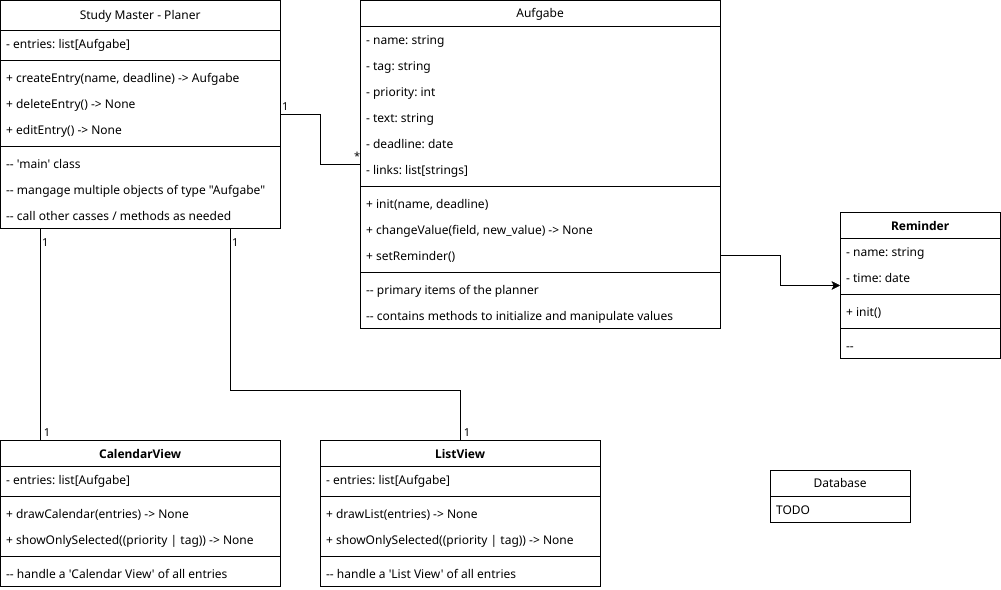

The diagram above was exported from draw.io. Its source (the exported page's mxGraphModel, read from the mxfile embedded in the PNG):
<mxGraphModel dx="1245" dy="715" grid="1" gridSize="10" guides="1" tooltips="1" connect="1" arrows="1" fold="1" page="1" pageScale="1" pageWidth="1169" pageHeight="827" math="0" shadow="0">
  <root>
    <mxCell id="0" />
    <mxCell id="1" parent="0" />
    <mxCell id="VuIJ8-gDsY2u2jOq6SIl-7" value="Study Master - Planer" style="swimlane;fontStyle=0;childLayout=stackLayout;horizontal=1;startSize=30;fillColor=none;horizontalStack=0;resizeParent=1;resizeParentMax=0;resizeLast=0;collapsible=1;marginBottom=0;whiteSpace=wrap;html=1;" vertex="1" parent="1">
      <mxGeometry x="40" y="40" width="280" height="228" as="geometry" />
    </mxCell>
    <mxCell id="VuIJ8-gDsY2u2jOq6SIl-37" value="- entries: list[Aufgabe]" style="text;strokeColor=none;fillColor=none;align=left;verticalAlign=top;spacingLeft=4;spacingRight=4;overflow=hidden;rotatable=0;points=[[0,0.5],[1,0.5]];portConstraint=eastwest;whiteSpace=wrap;html=1;" vertex="1" parent="VuIJ8-gDsY2u2jOq6SIl-7">
      <mxGeometry y="30" width="280" height="26" as="geometry" />
    </mxCell>
    <mxCell id="VuIJ8-gDsY2u2jOq6SIl-36" value="" style="line;strokeWidth=1;fillColor=none;align=left;verticalAlign=middle;spacingTop=-1;spacingLeft=3;spacingRight=3;rotatable=0;labelPosition=right;points=[];portConstraint=eastwest;strokeColor=inherit;" vertex="1" parent="VuIJ8-gDsY2u2jOq6SIl-7">
      <mxGeometry y="56" width="280" height="8" as="geometry" />
    </mxCell>
    <mxCell id="VuIJ8-gDsY2u2jOq6SIl-14" value="+ createEntry(name, deadline) -&amp;gt; Aufgabe" style="text;strokeColor=none;fillColor=none;align=left;verticalAlign=top;spacingLeft=4;spacingRight=4;overflow=hidden;rotatable=0;points=[[0,0.5],[1,0.5]];portConstraint=eastwest;whiteSpace=wrap;html=1;" vertex="1" parent="VuIJ8-gDsY2u2jOq6SIl-7">
      <mxGeometry y="64" width="280" height="26" as="geometry" />
    </mxCell>
    <mxCell id="VuIJ8-gDsY2u2jOq6SIl-38" value="+ deleteEntry() -&amp;gt; None" style="text;strokeColor=none;fillColor=none;align=left;verticalAlign=top;spacingLeft=4;spacingRight=4;overflow=hidden;rotatable=0;points=[[0,0.5],[1,0.5]];portConstraint=eastwest;whiteSpace=wrap;html=1;" vertex="1" parent="VuIJ8-gDsY2u2jOq6SIl-7">
      <mxGeometry y="90" width="280" height="26" as="geometry" />
    </mxCell>
    <mxCell id="VuIJ8-gDsY2u2jOq6SIl-39" value="+ editEntry() -&amp;gt; None" style="text;strokeColor=none;fillColor=none;align=left;verticalAlign=top;spacingLeft=4;spacingRight=4;overflow=hidden;rotatable=0;points=[[0,0.5],[1,0.5]];portConstraint=eastwest;whiteSpace=wrap;html=1;" vertex="1" parent="VuIJ8-gDsY2u2jOq6SIl-7">
      <mxGeometry y="116" width="280" height="26" as="geometry" />
    </mxCell>
    <mxCell id="VuIJ8-gDsY2u2jOq6SIl-48" value="" style="line;strokeWidth=1;fillColor=none;align=left;verticalAlign=middle;spacingTop=-1;spacingLeft=3;spacingRight=3;rotatable=0;labelPosition=right;points=[];portConstraint=eastwest;strokeColor=inherit;" vertex="1" parent="VuIJ8-gDsY2u2jOq6SIl-7">
      <mxGeometry y="142" width="280" height="8" as="geometry" />
    </mxCell>
    <mxCell id="VuIJ8-gDsY2u2jOq6SIl-47" value="-- 'main' class&lt;div&gt;&lt;br&gt;&lt;/div&gt;" style="text;strokeColor=none;fillColor=none;align=left;verticalAlign=top;spacingLeft=4;spacingRight=4;overflow=hidden;rotatable=0;points=[[0,0.5],[1,0.5]];portConstraint=eastwest;whiteSpace=wrap;html=1;" vertex="1" parent="VuIJ8-gDsY2u2jOq6SIl-7">
      <mxGeometry y="150" width="280" height="26" as="geometry" />
    </mxCell>
    <mxCell id="VuIJ8-gDsY2u2jOq6SIl-50" value="-- mangage multiple objects of type &quot;Aufgabe&quot;" style="text;strokeColor=none;fillColor=none;align=left;verticalAlign=top;spacingLeft=4;spacingRight=4;overflow=hidden;rotatable=0;points=[[0,0.5],[1,0.5]];portConstraint=eastwest;whiteSpace=wrap;html=1;" vertex="1" parent="VuIJ8-gDsY2u2jOq6SIl-7">
      <mxGeometry y="176" width="280" height="26" as="geometry" />
    </mxCell>
    <mxCell id="VuIJ8-gDsY2u2jOq6SIl-57" value="-- call other casses / methods as needed" style="text;strokeColor=none;fillColor=none;align=left;verticalAlign=top;spacingLeft=4;spacingRight=4;overflow=hidden;rotatable=0;points=[[0,0.5],[1,0.5]];portConstraint=eastwest;whiteSpace=wrap;html=1;" vertex="1" parent="VuIJ8-gDsY2u2jOq6SIl-7">
      <mxGeometry y="202" width="280" height="26" as="geometry" />
    </mxCell>
    <mxCell id="VuIJ8-gDsY2u2jOq6SIl-16" value="Aufgabe" style="swimlane;fontStyle=0;childLayout=stackLayout;horizontal=1;startSize=26;fillColor=none;horizontalStack=0;resizeParent=1;resizeParentMax=0;resizeLast=0;collapsible=1;marginBottom=0;whiteSpace=wrap;html=1;" vertex="1" parent="1">
      <mxGeometry x="400" y="40" width="360" height="328" as="geometry" />
    </mxCell>
    <mxCell id="VuIJ8-gDsY2u2jOq6SIl-17" value="- name: string" style="text;strokeColor=none;fillColor=none;align=left;verticalAlign=top;spacingLeft=4;spacingRight=4;overflow=hidden;rotatable=0;points=[[0,0.5],[1,0.5]];portConstraint=eastwest;whiteSpace=wrap;html=1;" vertex="1" parent="VuIJ8-gDsY2u2jOq6SIl-16">
      <mxGeometry y="26" width="360" height="26" as="geometry" />
    </mxCell>
    <mxCell id="VuIJ8-gDsY2u2jOq6SIl-18" value="- tag: string" style="text;strokeColor=none;fillColor=none;align=left;verticalAlign=top;spacingLeft=4;spacingRight=4;overflow=hidden;rotatable=0;points=[[0,0.5],[1,0.5]];portConstraint=eastwest;whiteSpace=wrap;html=1;" vertex="1" parent="VuIJ8-gDsY2u2jOq6SIl-16">
      <mxGeometry y="52" width="360" height="26" as="geometry" />
    </mxCell>
    <mxCell id="VuIJ8-gDsY2u2jOq6SIl-19" value="- priority: int" style="text;strokeColor=none;fillColor=none;align=left;verticalAlign=top;spacingLeft=4;spacingRight=4;overflow=hidden;rotatable=0;points=[[0,0.5],[1,0.5]];portConstraint=eastwest;whiteSpace=wrap;html=1;" vertex="1" parent="VuIJ8-gDsY2u2jOq6SIl-16">
      <mxGeometry y="78" width="360" height="26" as="geometry" />
    </mxCell>
    <mxCell id="VuIJ8-gDsY2u2jOq6SIl-20" value="- text: string" style="text;strokeColor=none;fillColor=none;align=left;verticalAlign=top;spacingLeft=4;spacingRight=4;overflow=hidden;rotatable=0;points=[[0,0.5],[1,0.5]];portConstraint=eastwest;whiteSpace=wrap;html=1;" vertex="1" parent="VuIJ8-gDsY2u2jOq6SIl-16">
      <mxGeometry y="104" width="360" height="26" as="geometry" />
    </mxCell>
    <mxCell id="VuIJ8-gDsY2u2jOq6SIl-21" value="- deadline: date" style="text;strokeColor=none;fillColor=none;align=left;verticalAlign=top;spacingLeft=4;spacingRight=4;overflow=hidden;rotatable=0;points=[[0,0.5],[1,0.5]];portConstraint=eastwest;whiteSpace=wrap;html=1;" vertex="1" parent="VuIJ8-gDsY2u2jOq6SIl-16">
      <mxGeometry y="130" width="360" height="26" as="geometry" />
    </mxCell>
    <mxCell id="VuIJ8-gDsY2u2jOq6SIl-23" value="- links: list[strings]" style="text;strokeColor=none;fillColor=none;align=left;verticalAlign=top;spacingLeft=4;spacingRight=4;overflow=hidden;rotatable=0;points=[[0,0.5],[1,0.5]];portConstraint=eastwest;whiteSpace=wrap;html=1;" vertex="1" parent="VuIJ8-gDsY2u2jOq6SIl-16">
      <mxGeometry y="156" width="360" height="26" as="geometry" />
    </mxCell>
    <mxCell id="VuIJ8-gDsY2u2jOq6SIl-35" value="" style="line;strokeWidth=1;fillColor=none;align=left;verticalAlign=middle;spacingTop=-1;spacingLeft=3;spacingRight=3;rotatable=0;labelPosition=right;points=[];portConstraint=eastwest;strokeColor=inherit;" vertex="1" parent="VuIJ8-gDsY2u2jOq6SIl-16">
      <mxGeometry y="182" width="360" height="8" as="geometry" />
    </mxCell>
    <mxCell id="VuIJ8-gDsY2u2jOq6SIl-22" value="+ init(name, deadline)" style="text;strokeColor=none;fillColor=none;align=left;verticalAlign=top;spacingLeft=4;spacingRight=4;overflow=hidden;rotatable=0;points=[[0,0.5],[1,0.5]];portConstraint=eastwest;whiteSpace=wrap;html=1;" vertex="1" parent="VuIJ8-gDsY2u2jOq6SIl-16">
      <mxGeometry y="190" width="360" height="26" as="geometry" />
    </mxCell>
    <mxCell id="VuIJ8-gDsY2u2jOq6SIl-40" value="+ changeValue(field, new_value) -&amp;gt; None" style="text;strokeColor=none;fillColor=none;align=left;verticalAlign=top;spacingLeft=4;spacingRight=4;overflow=hidden;rotatable=0;points=[[0,0.5],[1,0.5]];portConstraint=eastwest;whiteSpace=wrap;html=1;" vertex="1" parent="VuIJ8-gDsY2u2jOq6SIl-16">
      <mxGeometry y="216" width="360" height="26" as="geometry" />
    </mxCell>
    <mxCell id="VuIJ8-gDsY2u2jOq6SIl-89" value="+ setReminder()" style="text;strokeColor=none;fillColor=none;align=left;verticalAlign=top;spacingLeft=4;spacingRight=4;overflow=hidden;rotatable=0;points=[[0,0.5],[1,0.5]];portConstraint=eastwest;whiteSpace=wrap;html=1;" vertex="1" parent="VuIJ8-gDsY2u2jOq6SIl-16">
      <mxGeometry y="242" width="360" height="26" as="geometry" />
    </mxCell>
    <mxCell id="VuIJ8-gDsY2u2jOq6SIl-59" value="" style="line;strokeWidth=1;fillColor=none;align=left;verticalAlign=middle;spacingTop=-1;spacingLeft=3;spacingRight=3;rotatable=0;labelPosition=right;points=[];portConstraint=eastwest;strokeColor=inherit;" vertex="1" parent="VuIJ8-gDsY2u2jOq6SIl-16">
      <mxGeometry y="268" width="360" height="8" as="geometry" />
    </mxCell>
    <mxCell id="VuIJ8-gDsY2u2jOq6SIl-58" value="-- primary items of the planner" style="text;strokeColor=none;fillColor=none;align=left;verticalAlign=top;spacingLeft=4;spacingRight=4;overflow=hidden;rotatable=0;points=[[0,0.5],[1,0.5]];portConstraint=eastwest;whiteSpace=wrap;html=1;" vertex="1" parent="VuIJ8-gDsY2u2jOq6SIl-16">
      <mxGeometry y="276" width="360" height="26" as="geometry" />
    </mxCell>
    <mxCell id="VuIJ8-gDsY2u2jOq6SIl-60" value="-- contains methods to initialize and manipulate values&amp;nbsp;" style="text;strokeColor=none;fillColor=none;align=left;verticalAlign=top;spacingLeft=4;spacingRight=4;overflow=hidden;rotatable=0;points=[[0,0.5],[1,0.5]];portConstraint=eastwest;whiteSpace=wrap;html=1;" vertex="1" parent="VuIJ8-gDsY2u2jOq6SIl-16">
      <mxGeometry y="302" width="360" height="26" as="geometry" />
    </mxCell>
    <mxCell id="VuIJ8-gDsY2u2jOq6SIl-31" value="" style="endArrow=none;html=1;edgeStyle=orthogonalEdgeStyle;rounded=0;" edge="1" parent="1" source="VuIJ8-gDsY2u2jOq6SIl-7" target="VuIJ8-gDsY2u2jOq6SIl-16">
      <mxGeometry relative="1" as="geometry">
        <mxPoint x="180" y="250" as="sourcePoint" />
        <mxPoint x="340" y="250" as="targetPoint" />
      </mxGeometry>
    </mxCell>
    <mxCell id="VuIJ8-gDsY2u2jOq6SIl-32" value="1" style="edgeLabel;resizable=0;html=1;align=left;verticalAlign=bottom;" connectable="0" vertex="1" parent="VuIJ8-gDsY2u2jOq6SIl-31">
      <mxGeometry x="-1" relative="1" as="geometry" />
    </mxCell>
    <mxCell id="VuIJ8-gDsY2u2jOq6SIl-33" value="*" style="edgeLabel;resizable=0;html=1;align=right;verticalAlign=bottom;" connectable="0" vertex="1" parent="VuIJ8-gDsY2u2jOq6SIl-31">
      <mxGeometry x="1" relative="1" as="geometry" />
    </mxCell>
    <mxCell id="VuIJ8-gDsY2u2jOq6SIl-51" value="CalendarView" style="swimlane;fontStyle=1;align=center;verticalAlign=top;childLayout=stackLayout;horizontal=1;startSize=26;horizontalStack=0;resizeParent=1;resizeParentMax=0;resizeLast=0;collapsible=1;marginBottom=0;whiteSpace=wrap;html=1;" vertex="1" parent="1">
      <mxGeometry x="40" y="480" width="280" height="146" as="geometry" />
    </mxCell>
    <mxCell id="VuIJ8-gDsY2u2jOq6SIl-52" value="- entries: list[Aufgabe]" style="text;strokeColor=none;fillColor=none;align=left;verticalAlign=top;spacingLeft=4;spacingRight=4;overflow=hidden;rotatable=0;points=[[0,0.5],[1,0.5]];portConstraint=eastwest;whiteSpace=wrap;html=1;" vertex="1" parent="VuIJ8-gDsY2u2jOq6SIl-51">
      <mxGeometry y="26" width="280" height="26" as="geometry" />
    </mxCell>
    <mxCell id="VuIJ8-gDsY2u2jOq6SIl-53" value="" style="line;strokeWidth=1;fillColor=none;align=left;verticalAlign=middle;spacingTop=-1;spacingLeft=3;spacingRight=3;rotatable=0;labelPosition=right;points=[];portConstraint=eastwest;strokeColor=inherit;" vertex="1" parent="VuIJ8-gDsY2u2jOq6SIl-51">
      <mxGeometry y="52" width="280" height="8" as="geometry" />
    </mxCell>
    <mxCell id="VuIJ8-gDsY2u2jOq6SIl-54" value="+ drawCalendar(entries) -&amp;gt; None" style="text;strokeColor=none;fillColor=none;align=left;verticalAlign=top;spacingLeft=4;spacingRight=4;overflow=hidden;rotatable=0;points=[[0,0.5],[1,0.5]];portConstraint=eastwest;whiteSpace=wrap;html=1;" vertex="1" parent="VuIJ8-gDsY2u2jOq6SIl-51">
      <mxGeometry y="60" width="280" height="26" as="geometry" />
    </mxCell>
    <mxCell id="VuIJ8-gDsY2u2jOq6SIl-65" value="+ showOnlySelected((priority | tag)) -&amp;gt; None" style="text;strokeColor=none;fillColor=none;align=left;verticalAlign=top;spacingLeft=4;spacingRight=4;overflow=hidden;rotatable=0;points=[[0,0.5],[1,0.5]];portConstraint=eastwest;whiteSpace=wrap;html=1;" vertex="1" parent="VuIJ8-gDsY2u2jOq6SIl-51">
      <mxGeometry y="86" width="280" height="26" as="geometry" />
    </mxCell>
    <mxCell id="VuIJ8-gDsY2u2jOq6SIl-63" value="" style="line;strokeWidth=1;fillColor=none;align=left;verticalAlign=middle;spacingTop=-1;spacingLeft=3;spacingRight=3;rotatable=0;labelPosition=right;points=[];portConstraint=eastwest;strokeColor=inherit;" vertex="1" parent="VuIJ8-gDsY2u2jOq6SIl-51">
      <mxGeometry y="112" width="280" height="8" as="geometry" />
    </mxCell>
    <mxCell id="VuIJ8-gDsY2u2jOq6SIl-62" value="-- handle a 'Calendar View' of all entries" style="text;strokeColor=none;fillColor=none;align=left;verticalAlign=top;spacingLeft=4;spacingRight=4;overflow=hidden;rotatable=0;points=[[0,0.5],[1,0.5]];portConstraint=eastwest;whiteSpace=wrap;html=1;" vertex="1" parent="VuIJ8-gDsY2u2jOq6SIl-51">
      <mxGeometry y="120" width="280" height="26" as="geometry" />
    </mxCell>
    <mxCell id="VuIJ8-gDsY2u2jOq6SIl-67" value="" style="endArrow=none;html=1;edgeStyle=orthogonalEdgeStyle;rounded=0;" edge="1" parent="1" source="VuIJ8-gDsY2u2jOq6SIl-7" target="VuIJ8-gDsY2u2jOq6SIl-51">
      <mxGeometry relative="1" as="geometry">
        <mxPoint x="160" y="230" as="sourcePoint" />
        <mxPoint x="320" y="230" as="targetPoint" />
        <Array as="points">
          <mxPoint x="80" y="340" />
          <mxPoint x="80" y="340" />
        </Array>
      </mxGeometry>
    </mxCell>
    <mxCell id="VuIJ8-gDsY2u2jOq6SIl-68" value="1" style="edgeLabel;resizable=0;html=1;align=left;verticalAlign=bottom;" connectable="0" vertex="1" parent="VuIJ8-gDsY2u2jOq6SIl-67">
      <mxGeometry x="-1" relative="1" as="geometry">
        <mxPoint y="22" as="offset" />
      </mxGeometry>
    </mxCell>
    <mxCell id="VuIJ8-gDsY2u2jOq6SIl-69" value="1" style="edgeLabel;resizable=0;html=1;align=right;verticalAlign=bottom;" connectable="0" vertex="1" parent="VuIJ8-gDsY2u2jOq6SIl-67">
      <mxGeometry x="1" relative="1" as="geometry">
        <mxPoint x="10" as="offset" />
      </mxGeometry>
    </mxCell>
    <mxCell id="VuIJ8-gDsY2u2jOq6SIl-70" value="ListView" style="swimlane;fontStyle=1;align=center;verticalAlign=top;childLayout=stackLayout;horizontal=1;startSize=26;horizontalStack=0;resizeParent=1;resizeParentMax=0;resizeLast=0;collapsible=1;marginBottom=0;whiteSpace=wrap;html=1;" vertex="1" parent="1">
      <mxGeometry x="360" y="480" width="280" height="146" as="geometry" />
    </mxCell>
    <mxCell id="VuIJ8-gDsY2u2jOq6SIl-71" value="- entries: list[Aufgabe]" style="text;strokeColor=none;fillColor=none;align=left;verticalAlign=top;spacingLeft=4;spacingRight=4;overflow=hidden;rotatable=0;points=[[0,0.5],[1,0.5]];portConstraint=eastwest;whiteSpace=wrap;html=1;" vertex="1" parent="VuIJ8-gDsY2u2jOq6SIl-70">
      <mxGeometry y="26" width="280" height="26" as="geometry" />
    </mxCell>
    <mxCell id="VuIJ8-gDsY2u2jOq6SIl-72" value="" style="line;strokeWidth=1;fillColor=none;align=left;verticalAlign=middle;spacingTop=-1;spacingLeft=3;spacingRight=3;rotatable=0;labelPosition=right;points=[];portConstraint=eastwest;strokeColor=inherit;" vertex="1" parent="VuIJ8-gDsY2u2jOq6SIl-70">
      <mxGeometry y="52" width="280" height="8" as="geometry" />
    </mxCell>
    <mxCell id="VuIJ8-gDsY2u2jOq6SIl-73" value="+ drawList(entries) -&amp;gt; None" style="text;strokeColor=none;fillColor=none;align=left;verticalAlign=top;spacingLeft=4;spacingRight=4;overflow=hidden;rotatable=0;points=[[0,0.5],[1,0.5]];portConstraint=eastwest;whiteSpace=wrap;html=1;" vertex="1" parent="VuIJ8-gDsY2u2jOq6SIl-70">
      <mxGeometry y="60" width="280" height="26" as="geometry" />
    </mxCell>
    <mxCell id="VuIJ8-gDsY2u2jOq6SIl-74" value="+ showOnlySelected((priority | tag)) -&amp;gt; None" style="text;strokeColor=none;fillColor=none;align=left;verticalAlign=top;spacingLeft=4;spacingRight=4;overflow=hidden;rotatable=0;points=[[0,0.5],[1,0.5]];portConstraint=eastwest;whiteSpace=wrap;html=1;" vertex="1" parent="VuIJ8-gDsY2u2jOq6SIl-70">
      <mxGeometry y="86" width="280" height="26" as="geometry" />
    </mxCell>
    <mxCell id="VuIJ8-gDsY2u2jOq6SIl-75" value="" style="line;strokeWidth=1;fillColor=none;align=left;verticalAlign=middle;spacingTop=-1;spacingLeft=3;spacingRight=3;rotatable=0;labelPosition=right;points=[];portConstraint=eastwest;strokeColor=inherit;" vertex="1" parent="VuIJ8-gDsY2u2jOq6SIl-70">
      <mxGeometry y="112" width="280" height="8" as="geometry" />
    </mxCell>
    <mxCell id="VuIJ8-gDsY2u2jOq6SIl-76" value="-- handle a 'List View' of all entries" style="text;strokeColor=none;fillColor=none;align=left;verticalAlign=top;spacingLeft=4;spacingRight=4;overflow=hidden;rotatable=0;points=[[0,0.5],[1,0.5]];portConstraint=eastwest;whiteSpace=wrap;html=1;" vertex="1" parent="VuIJ8-gDsY2u2jOq6SIl-70">
      <mxGeometry y="120" width="280" height="26" as="geometry" />
    </mxCell>
    <mxCell id="VuIJ8-gDsY2u2jOq6SIl-77" value="" style="endArrow=none;html=1;edgeStyle=orthogonalEdgeStyle;rounded=0;" edge="1" parent="1" source="VuIJ8-gDsY2u2jOq6SIl-7" target="VuIJ8-gDsY2u2jOq6SIl-70">
      <mxGeometry relative="1" as="geometry">
        <mxPoint x="90" y="278" as="sourcePoint" />
        <mxPoint x="90" y="490" as="targetPoint" />
        <Array as="points">
          <mxPoint x="270" y="430" />
          <mxPoint x="500" y="430" />
        </Array>
      </mxGeometry>
    </mxCell>
    <mxCell id="VuIJ8-gDsY2u2jOq6SIl-78" value="1" style="edgeLabel;resizable=0;html=1;align=left;verticalAlign=bottom;" connectable="0" vertex="1" parent="VuIJ8-gDsY2u2jOq6SIl-77">
      <mxGeometry x="-1" relative="1" as="geometry">
        <mxPoint y="22" as="offset" />
      </mxGeometry>
    </mxCell>
    <mxCell id="VuIJ8-gDsY2u2jOq6SIl-79" value="1" style="edgeLabel;resizable=0;html=1;align=right;verticalAlign=bottom;" connectable="0" vertex="1" parent="VuIJ8-gDsY2u2jOq6SIl-77">
      <mxGeometry x="1" relative="1" as="geometry">
        <mxPoint x="10" as="offset" />
      </mxGeometry>
    </mxCell>
    <mxCell id="VuIJ8-gDsY2u2jOq6SIl-81" value="Reminder" style="swimlane;fontStyle=1;align=center;verticalAlign=top;childLayout=stackLayout;horizontal=1;startSize=26;horizontalStack=0;resizeParent=1;resizeParentMax=0;resizeLast=0;collapsible=1;marginBottom=0;whiteSpace=wrap;html=1;" vertex="1" parent="1">
      <mxGeometry x="880" y="252" width="160" height="146" as="geometry" />
    </mxCell>
    <mxCell id="VuIJ8-gDsY2u2jOq6SIl-82" value="- name: string" style="text;strokeColor=none;fillColor=none;align=left;verticalAlign=top;spacingLeft=4;spacingRight=4;overflow=hidden;rotatable=0;points=[[0,0.5],[1,0.5]];portConstraint=eastwest;whiteSpace=wrap;html=1;" vertex="1" parent="VuIJ8-gDsY2u2jOq6SIl-81">
      <mxGeometry y="26" width="160" height="26" as="geometry" />
    </mxCell>
    <mxCell id="VuIJ8-gDsY2u2jOq6SIl-91" value="- time: date" style="text;strokeColor=none;fillColor=none;align=left;verticalAlign=top;spacingLeft=4;spacingRight=4;overflow=hidden;rotatable=0;points=[[0,0.5],[1,0.5]];portConstraint=eastwest;whiteSpace=wrap;html=1;" vertex="1" parent="VuIJ8-gDsY2u2jOq6SIl-81">
      <mxGeometry y="52" width="160" height="26" as="geometry" />
    </mxCell>
    <mxCell id="VuIJ8-gDsY2u2jOq6SIl-83" value="" style="line;strokeWidth=1;fillColor=none;align=left;verticalAlign=middle;spacingTop=-1;spacingLeft=3;spacingRight=3;rotatable=0;labelPosition=right;points=[];portConstraint=eastwest;strokeColor=inherit;" vertex="1" parent="VuIJ8-gDsY2u2jOq6SIl-81">
      <mxGeometry y="78" width="160" height="8" as="geometry" />
    </mxCell>
    <mxCell id="VuIJ8-gDsY2u2jOq6SIl-84" value="+ init()" style="text;strokeColor=none;fillColor=none;align=left;verticalAlign=top;spacingLeft=4;spacingRight=4;overflow=hidden;rotatable=0;points=[[0,0.5],[1,0.5]];portConstraint=eastwest;whiteSpace=wrap;html=1;" vertex="1" parent="VuIJ8-gDsY2u2jOq6SIl-81">
      <mxGeometry y="86" width="160" height="26" as="geometry" />
    </mxCell>
    <mxCell id="VuIJ8-gDsY2u2jOq6SIl-93" value="" style="line;strokeWidth=1;fillColor=none;align=left;verticalAlign=middle;spacingTop=-1;spacingLeft=3;spacingRight=3;rotatable=0;labelPosition=right;points=[];portConstraint=eastwest;strokeColor=inherit;" vertex="1" parent="VuIJ8-gDsY2u2jOq6SIl-81">
      <mxGeometry y="112" width="160" height="8" as="geometry" />
    </mxCell>
    <mxCell id="VuIJ8-gDsY2u2jOq6SIl-92" value="--&amp;nbsp;" style="text;strokeColor=none;fillColor=none;align=left;verticalAlign=top;spacingLeft=4;spacingRight=4;overflow=hidden;rotatable=0;points=[[0,0.5],[1,0.5]];portConstraint=eastwest;whiteSpace=wrap;html=1;" vertex="1" parent="VuIJ8-gDsY2u2jOq6SIl-81">
      <mxGeometry y="120" width="160" height="26" as="geometry" />
    </mxCell>
    <mxCell id="VuIJ8-gDsY2u2jOq6SIl-85" value="Database" style="swimlane;fontStyle=0;childLayout=stackLayout;horizontal=1;startSize=26;fillColor=none;horizontalStack=0;resizeParent=1;resizeParentMax=0;resizeLast=0;collapsible=1;marginBottom=0;whiteSpace=wrap;html=1;" vertex="1" parent="1">
      <mxGeometry x="810" y="510" width="140" height="52" as="geometry" />
    </mxCell>
    <mxCell id="VuIJ8-gDsY2u2jOq6SIl-86" value="TODO" style="text;strokeColor=none;fillColor=none;align=left;verticalAlign=top;spacingLeft=4;spacingRight=4;overflow=hidden;rotatable=0;points=[[0,0.5],[1,0.5]];portConstraint=eastwest;whiteSpace=wrap;html=1;" vertex="1" parent="VuIJ8-gDsY2u2jOq6SIl-85">
      <mxGeometry y="26" width="140" height="26" as="geometry" />
    </mxCell>
    <mxCell id="VuIJ8-gDsY2u2jOq6SIl-90" style="edgeStyle=orthogonalEdgeStyle;rounded=0;orthogonalLoop=1;jettySize=auto;html=1;exitX=1;exitY=0.5;exitDx=0;exitDy=0;" edge="1" parent="1" source="VuIJ8-gDsY2u2jOq6SIl-89" target="VuIJ8-gDsY2u2jOq6SIl-81">
      <mxGeometry relative="1" as="geometry" />
    </mxCell>
  </root>
</mxGraphModel>